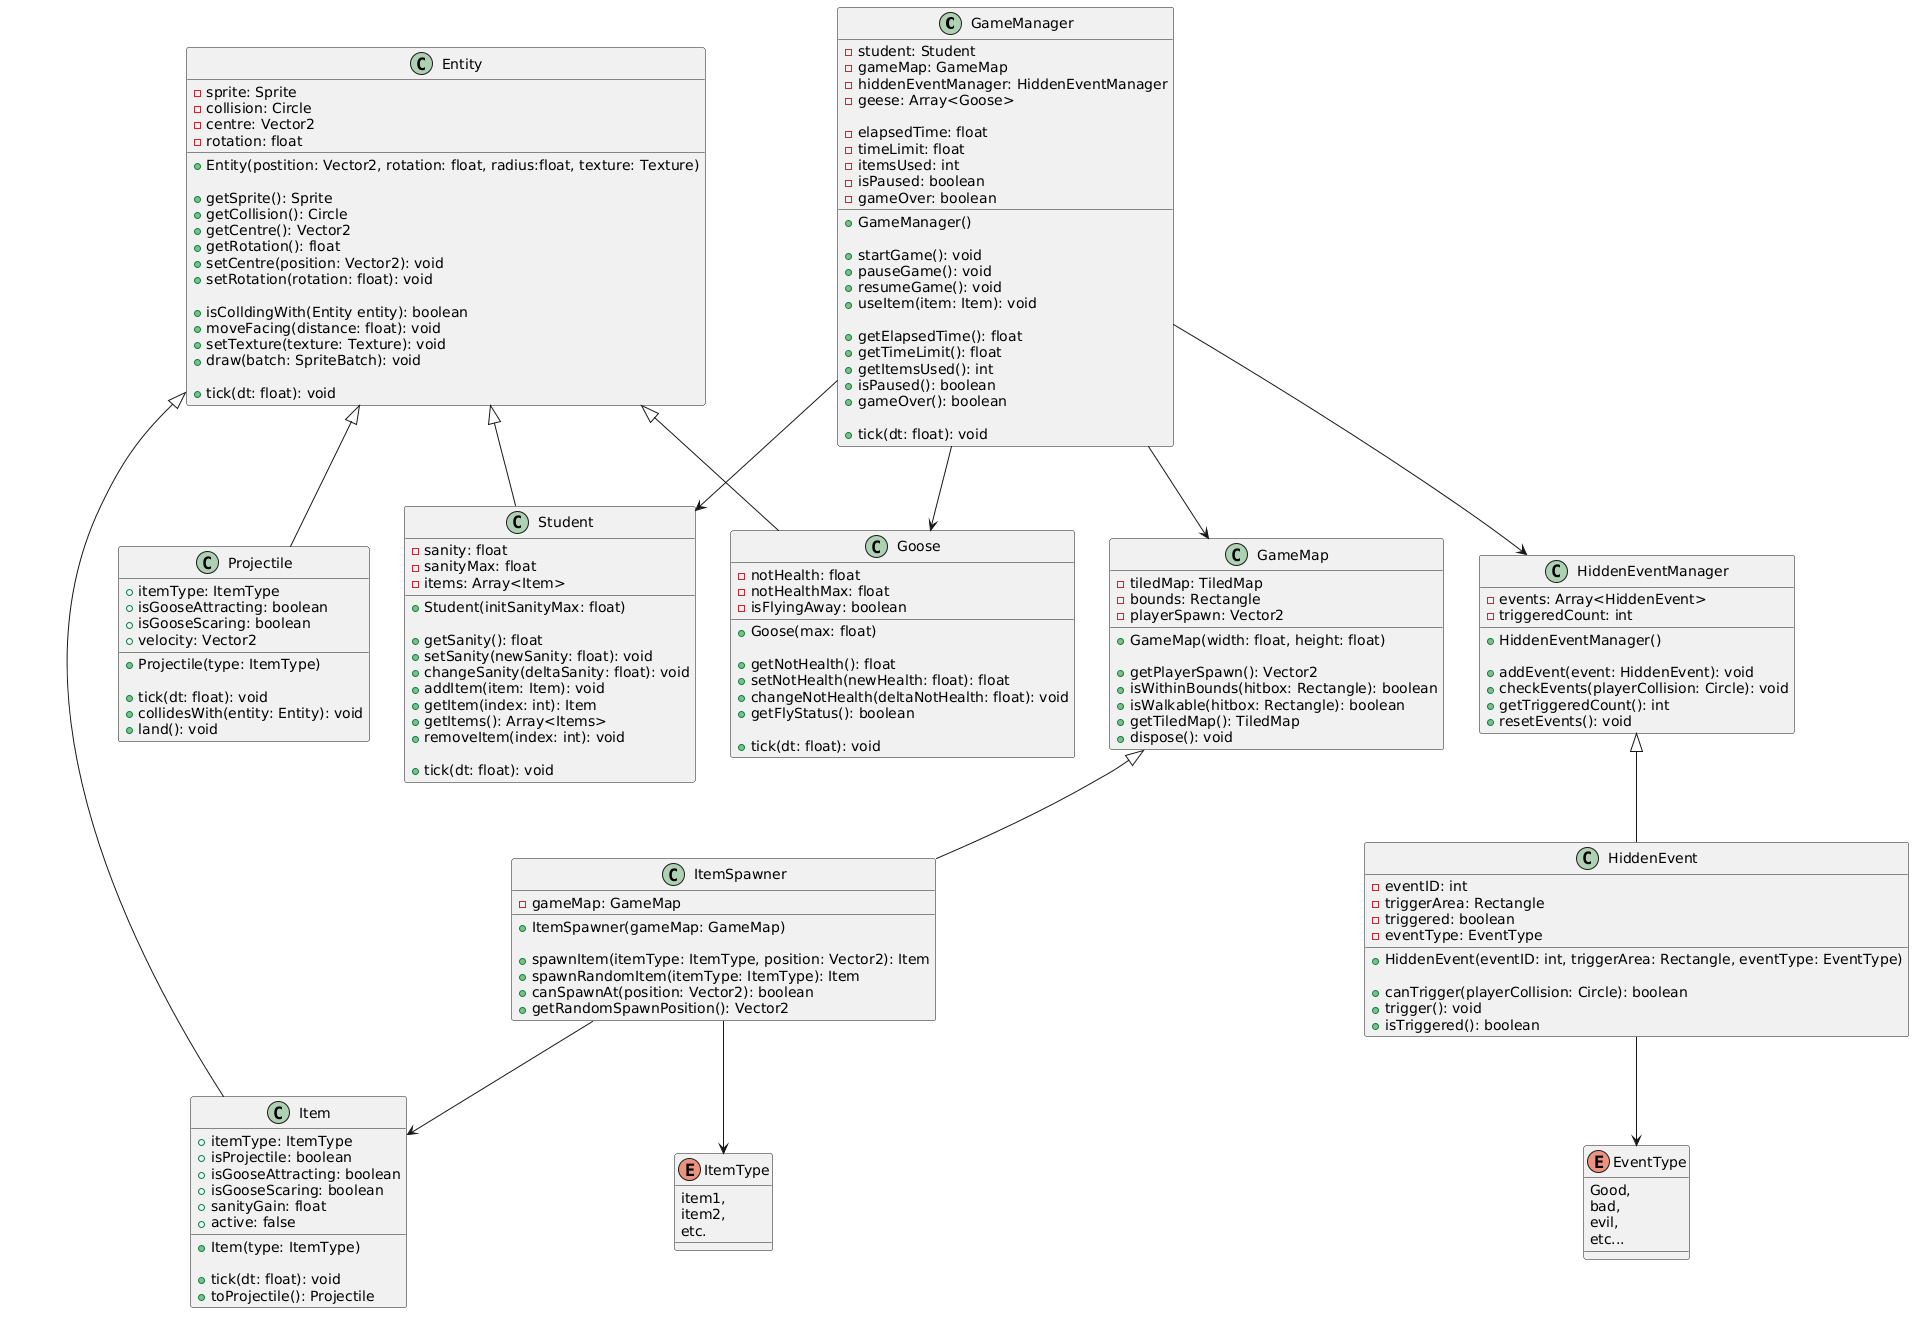

The diagram above was rendered by PlantUML. Its source (embedded in the PNG):
@startuml
class GameManager {
   - student: Student
   - gameMap: GameMap
   - hiddenEventManager: HiddenEventManager
   - geese: Array<Goose>

   - elapsedTime: float
   - timeLimit: float
   - itemsUsed: int
   - isPaused: boolean
   - gameOver: boolean

   + GameManager()

   + startGame(): void
   + pauseGame(): void
   + resumeGame(): void
   + useItem(item: Item): void

   + getElapsedTime(): float
   + getTimeLimit(): float
   + getItemsUsed(): int
   + isPaused(): boolean
   + gameOver(): boolean

   + tick(dt: float): void
}

GameManager --> Student
GameManager --> GameMap
GameManager --> HiddenEventManager
GameManager --> Goose

class Entity {
   - sprite: Sprite
   - collision: Circle
   - centre: Vector2
   - rotation: float

   + Entity(postition: Vector2, rotation: float, radius:float, texture: Texture)

   + getSprite(): Sprite
   + getCollision(): Circle
   + getCentre(): Vector2
   + getRotation(): float
   + setCentre(position: Vector2): void
   + setRotation(rotation: float): void

   + isColldingWith(Entity entity): boolean
   + moveFacing(distance: float): void
   + setTexture(texture: Texture): void
   + draw(batch: SpriteBatch): void

   + tick(dt: float): void

}

class Goose {
   - notHealth: float
   - notHealthMax: float
   - isFlyingAway: boolean

   + Goose(max: float)

   + getNotHealth(): float
   + setNotHealth(newHealth: float): float
   + changeNotHealth(deltaNotHealth: float): void
   + getFlyStatus(): boolean

   + tick(dt: float): void
}

class Student{
   - sanity: float
   - sanityMax: float
   - items: Array<Item>

   + Student(initSanityMax: float)

   + getSanity(): float
   + setSanity(newSanity: float): void
   + changeSanity(deltaSanity: float): void
   + addItem(item: Item): void
   + getItem(index: int): Item
   + getItems(): Array<Items>
   + removeItem(index: int): void

   + tick(dt: float): void

}

class Item{
   + itemType: ItemType
   + isProjectile: boolean
   + isGooseAttracting: boolean
   + isGooseScaring: boolean
   + sanityGain: float
   + active: false

   + Item(type: ItemType)

   + tick(dt: float): void
   + toProjectile(): Projectile
}

class Projectile{
   + itemType: ItemType
   + isGooseAttracting: boolean
   + isGooseScaring: boolean
   + velocity: Vector2

   + Projectile(type: ItemType)

   + tick(dt: float): void
   + collidesWith(entity: Entity): void
   + land(): void
}

enum ItemType {
   item1,
   item2,
   etc.
}


Entity <|-- Goose
Entity <|-- Item
Entity <|-- Student
Entity <|-- Projectile

/'
\\\\\\\\\\\\\\\ GAME MAP SECION /////////////
'/
class GameMap {
   - tiledMap: TiledMap
   - bounds: Rectangle
   - playerSpawn: Vector2
   'maybe add an obstacles class later down the line if needed

   'nvm changed it to fit with tiles (thougt i was being smart LOL)
   + GameMap(width: float, height: float)

   + getPlayerSpawn(): Vector2
   + isWithinBounds(hitbox: Rectangle): boolean
   + isWalkable(hitbox: Rectangle): boolean
   + getTiledMap(): TiledMap
   + dispose(): void
}


class ItemSpawner {
   - gameMap: GameMap

   + ItemSpawner(gameMap: GameMap)

   + spawnItem(itemType: ItemType, position: Vector2): Item
   + spawnRandomItem(itemType: ItemType): Item
   + canSpawnAt(position: Vector2): boolean
   + getRandomSpawnPosition(): Vector2
}

GameMap <|-- ItemSpawner
ItemSpawner --> Item 
ItemSpawner --> ItemType

/'
\\\\\\\\\\\\\\\ HIDDEN EVENTS SECTION /////////////
'/

class HiddenEventManager {
   - events: Array<HiddenEvent>
   - triggeredCount: int

   + HiddenEventManager()

   + addEvent(event: HiddenEvent): void
   + checkEvents(playerCollision: Circle): void
   + getTriggeredCount(): int
   + resetEvents(): void
}

class HiddenEvent {
   - eventID: int
   - triggerArea: Rectangle
   - triggered: boolean
   - eventType: EventType

   + HiddenEvent(eventID: int, triggerArea: Rectangle, eventType: EventType)

   + canTrigger(playerCollision: Circle): boolean
   + trigger(): void
   + isTriggered(): boolean
}

enum EventType {
   Good,
   bad,
   evil,
   etc...
}

HiddenEventManager <|-- HiddenEvent
HiddenEvent --> EventType
@enduml